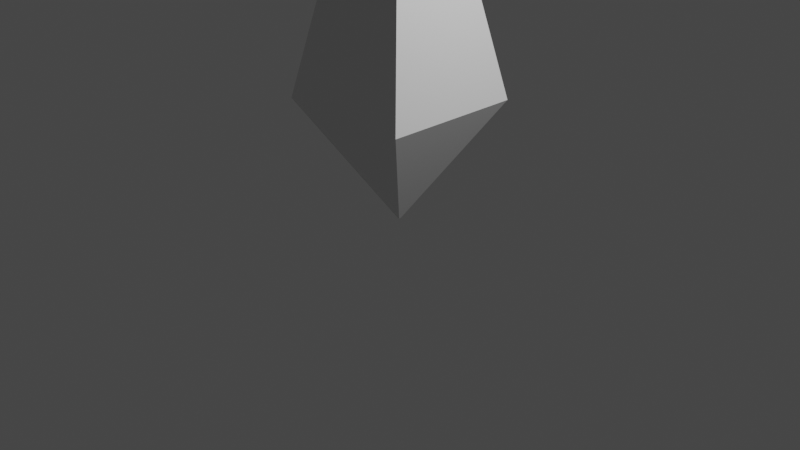 # Source: bone.blend  (saved by Blender 2.80.41; exported with 4.5.12 LTS)
import bpy
from mathutils import Matrix  # noqa: F401  (used for matrix-valued properties, if any)

bpy.ops.wm.read_factory_settings(use_empty=True)
scene = bpy.context.scene
scene.name = 'Scene'

# ---- collections
col_collection = bpy.data.collections.new('Collection'); scene.collection.children.link(col_collection)

# ---- materials (node trees are filled in below, after node groups)
mat_material = bpy.data.materials.new('Material')
mat_material.alpha_threshold = 0.0
mat_material.use_transparent_shadow = False
mat_material.roughness = 0.5
mat_material.line_color = (0.0, 0.0, 0.0, 1.0)

# ---- material node trees
mat_material.use_nodes = True; mat_material.node_tree.nodes.clear()
_N = mat_material.node_tree.nodes; _L = mat_material.node_tree.links
n0 = _N.new('ShaderNodeOutputMaterial'); n0.name = 'Material Output'; n0.location = (300, 300)
n1 = _N.new('ShaderNodeBsdfPrincipled'); n1.name = 'Principled BSDF'; n1.location = (10, 300)
n1.distribution = 'GGX'
n1.subsurface_method = 'BURLEY'
n1.inputs[3].default_value = 1.45
_L.new(n1.outputs[0], n0.inputs[0])
n0.is_active_output = True

# ---- world
world_world = bpy.data.worlds.new('World'); scene.world = world_world
world_world.use_nodes = True; world_world.node_tree.nodes.clear()
_N = world_world.node_tree.nodes; _L = world_world.node_tree.links
n0 = _N.new('ShaderNodeOutputWorld'); n0.name = 'World Output'; n0.location = (300, 300)
n1 = _N.new('ShaderNodeBackground'); n1.name = 'Background'; n1.location = (10, 300)
n1.inputs[0].default_value = (0.05088, 0.05088, 0.05088, 1.0)
_L.new(n1.outputs[0], n0.inputs[0])
n0.is_active_output = True
world_world.color = (0.05088, 0.05088, 0.05088)
world_world.use_sun_shadow = False
world_world.sun_shadow_jitter_overblur = 0.0

# ---- cameras
cam_camera = bpy.data.cameras.new('Camera')
cam_camera.clip_end = 100.0
cam_camera.ortho_scale = 7.314
cam_camera.dof.focus_distance = 0.0
cam_camera.dof.aperture_fstop = 128.0

# ---- lights
light_light = bpy.data.lights.new('Light', 'POINT')
light_light.transmission_factor = 0.0
light_light.cutoff_distance = 30.0
light_light.energy = 1000.0
light_light.shadow_buffer_clip_start = 1.001
light_light.shadow_soft_size = 0.1
light_light.shadow_maximum_resolution = 0.006
light_light.use_absolute_resolution = True

# ---- meshes
me_cube = bpy.data.meshes.new('Cube')
me_cube.from_pydata([(0.02148, 0.02148, 4.767), (0.735, 0.735, 1.284), (0.02148, -0.02148, 4.767), (0.735, -0.735, 1.284), (-0.02148, 0.02148, 4.767), (-0.735, 0.735, 1.284), (-0.02148, -0.02148, 4.767), (-0.735, -0.735, 1.284), (-0.01094, 0.01094, 0.009797), (-0.01094, -0.01094, 0.009797), (0.01094, 0.01094, 0.009797), (0.01094, -0.01094, 0.009797)], [], [(0, 4, 6, 2), (3, 2, 6, 7), (7, 6, 4, 5), (3, 7, 9, 11), (1, 0, 2, 3), (5, 4, 0, 1), (8, 10, 11, 9), (7, 5, 8, 9), (1, 3, 11, 10), (5, 1, 10, 8)])
_uv = me_cube.uv_layers.new(name='UVMap')
_uv.uv.foreach_set('vector', [0.375, 0.0, 0.625, 0.0, 0.625, 0.25, 0.375, 0.25, 0.375, 0.25, 0.625, 0.25, 0.625, 0.5, 0.375, 0.5, 0.375, 0.5, 0.625, 0.5, 0.625, 0.75, 0.375, 0.75, 0.375, 0.25, 0.375, 0.5, 0.375, 0.5, 0.375, 0.25, 0.125, 0.5, 0.375, 0.5, 0.375, 0.75, 0.125, 0.75, 0.625, 0.5, 0.875, 0.5, 0.875, 0.75, 0.625, 0.75, 0.375, 0.75, 0.625, 0.75, 0.625, 1.0, 0.375, 1.0, 0.375, 0.5, 0.375, 0.75, 0.375, 0.75, 0.375, 0.5, 0.125, 0.5, 0.125, 0.75, 0.125, 0.75, 0.125, 0.5, 0.625, 0.5, 0.625, 0.75, 0.625, 0.75, 0.625, 0.5])
me_cube.materials.append(mat_material)
me_cube.use_remesh_preserve_volume = False
me_cube.use_remesh_preserve_attributes = False
me_cube.use_mirror_vertex_groups = False
me_cube.update()

# ---- objects
ob_cube = bpy.data.objects.new('Cube', me_cube)
ob_light = bpy.data.objects.new('Light', light_light)
ob_camera = bpy.data.objects.new('Camera', cam_camera)

# ---- transforms, parenting, visibility, modifiers, constraints
ob_cube.location = (0.0, 0.0, 0.0)
ob_cube.lock_rotations_4d = False
ob_cube.empty_display_type = 'ARROWS'
ob_cube.lineart.crease_threshold = 0.0
ob_light.location = (4.076, 1.005, 5.904)
ob_light.rotation_euler = (0.6503, 0.05522, 1.866)
ob_light.lock_rotations_4d = False
ob_light.empty_display_type = 'ARROWS'
ob_light.color = (0.0, 0.0, 0.0, 0.0)
ob_light.lineart.crease_threshold = 0.0
ob_camera.location = (7.359, -6.926, 4.958)
ob_camera.rotation_euler = (1.109, 0.0, 0.8149)
ob_camera.lock_rotations_4d = False
ob_camera.empty_display_type = 'ARROWS'
ob_camera.color = (0.0, 0.0, 0.0, 0.0)
ob_camera.display_type = 'WIRE'
ob_camera.lineart.crease_threshold = 0.0

# ---- collection membership
col_collection.objects.link(ob_cube)
col_collection.objects.link(ob_light)
col_collection.objects.link(ob_camera)

# ---- scene / render settings (as saved in the file)
scene.camera = ob_camera
scene.frame_start = 1; scene.frame_end = 250; scene.frame_set(1)
scene.render.engine = 'BLENDER_EEVEE_NEXT'
scene.render.motion_blur_shutter = 1.0
scene.cycles.use_denoising = False
scene.cycles.samples = 128
scene.cycles.sampling_pattern = 'TABULATED_SOBOL'
scene.cycles.use_adaptive_sampling = False
scene.cycles.use_light_tree = False
scene.view_settings.view_transform = 'Filmic'
bpy.context.view_layer.update()
